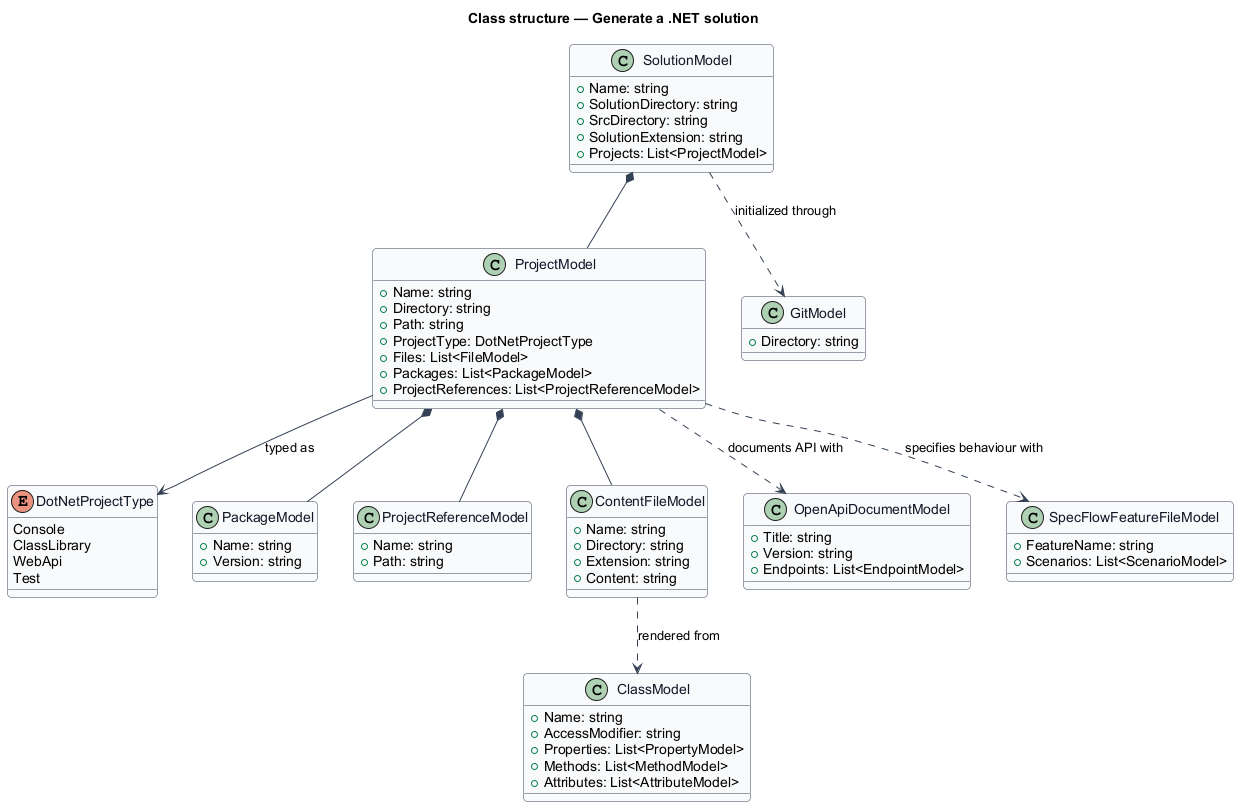

The diagram above was rendered by PlantUML. Its source (embedded in the PNG):
@startuml
skinparam backgroundColor #FFFFFF
skinparam shadowing false
skinparam roundcorner 8
skinparam defaultFontName Arial
skinparam ArrowColor #344054
skinparam class {
  BorderColor #344054
  FontColor #101828
  BackgroundColor #F9FAFB
}
title Class structure — Generate a .NET solution

class SolutionModel {
  +Name: string
  +SolutionDirectory: string
  +SrcDirectory: string
  +SolutionExtension: string
  +Projects: List<ProjectModel>
}

class ProjectModel {
  +Name: string
  +Directory: string
  +Path: string
  +ProjectType: DotNetProjectType
  +Files: List<FileModel>
  +Packages: List<PackageModel>
  +ProjectReferences: List<ProjectReferenceModel>
}

enum DotNetProjectType {
  Console
  ClassLibrary
  WebApi
  Test
}

class PackageModel {
  +Name: string
  +Version: string
}

class ProjectReferenceModel {
  +Name: string
  +Path: string
}

class ContentFileModel {
  +Name: string
  +Directory: string
  +Extension: string
  +Content: string
}

class ClassModel {
  +Name: string
  +AccessModifier: string
  +Properties: List<PropertyModel>
  +Methods: List<MethodModel>
  +Attributes: List<AttributeModel>
}

class GitModel {
  +Directory: string
}

class OpenApiDocumentModel {
  +Title: string
  +Version: string
  +Endpoints: List<EndpointModel>
}

class SpecFlowFeatureFileModel {
  +FeatureName: string
  +Scenarios: List<ScenarioModel>
}

SolutionModel *-- ProjectModel
ProjectModel --> DotNetProjectType : typed as
ProjectModel *-- PackageModel
ProjectModel *-- ProjectReferenceModel
ProjectModel *-- ContentFileModel
ContentFileModel ..> ClassModel : rendered from
SolutionModel ..> GitModel : initialized through
ProjectModel ..> OpenApiDocumentModel : documents API with
ProjectModel ..> SpecFlowFeatureFileModel : specifies behaviour with
@enduml